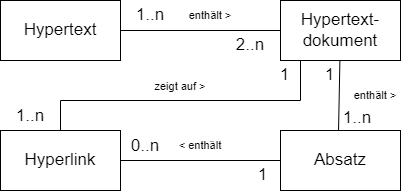

The diagram above was exported from draw.io. Its source (the exported page's mxGraphModel, read from the mxfile embedded in the PNG):
<mxGraphModel dx="1050" dy="621" grid="1" gridSize="10" guides="1" tooltips="1" connect="1" arrows="1" fold="1" page="1" pageScale="1" pageWidth="827" pageHeight="1169" math="0" shadow="0">
  <root>
    <mxCell id="0" />
    <mxCell id="1" parent="0" />
    <mxCell id="0FRYuOGHyLcoe7ytRg7_-34" style="edgeStyle=orthogonalEdgeStyle;rounded=0;orthogonalLoop=1;jettySize=auto;html=1;entryX=0;entryY=0.5;entryDx=0;entryDy=0;endArrow=none;endFill=0;" parent="1" source="0FRYuOGHyLcoe7ytRg7_-1" target="0FRYuOGHyLcoe7ytRg7_-2" edge="1">
      <mxGeometry relative="1" as="geometry" />
    </mxCell>
    <mxCell id="0FRYuOGHyLcoe7ytRg7_-1" value="Hypertext" style="rounded=0;whiteSpace=wrap;html=1;fontSize=17;" parent="1" vertex="1">
      <mxGeometry x="100" y="120" width="120" height="60" as="geometry" />
    </mxCell>
    <mxCell id="0FRYuOGHyLcoe7ytRg7_-33" style="rounded=0;orthogonalLoop=1;jettySize=auto;html=1;entryX=0;entryY=1;entryDx=0;entryDy=0;endArrow=none;endFill=0;" parent="1" source="0FRYuOGHyLcoe7ytRg7_-2" edge="1">
      <mxGeometry relative="1" as="geometry">
        <mxPoint x="438" y="252" as="targetPoint" />
      </mxGeometry>
    </mxCell>
    <mxCell id="0FRYuOGHyLcoe7ytRg7_-2" value="Hypertext-&lt;br&gt;dokument" style="rounded=0;whiteSpace=wrap;html=1;fontSize=17;" parent="1" vertex="1">
      <mxGeometry x="380" y="120" width="120" height="60" as="geometry" />
    </mxCell>
    <mxCell id="0FRYuOGHyLcoe7ytRg7_-41" style="shape=connector;rounded=0;orthogonalLoop=1;jettySize=auto;html=1;strokeColor=default;align=center;verticalAlign=middle;fontFamily=Helvetica;fontSize=11;fontColor=default;labelBackgroundColor=default;endArrow=none;endFill=0;edgeStyle=orthogonalEdgeStyle;" parent="1" source="0FRYuOGHyLcoe7ytRg7_-5" edge="1">
      <mxGeometry relative="1" as="geometry">
        <mxPoint x="400" y="180" as="targetPoint" />
        <Array as="points">
          <mxPoint x="160" y="220" />
          <mxPoint x="400" y="220" />
        </Array>
      </mxGeometry>
    </mxCell>
    <mxCell id="0FRYuOGHyLcoe7ytRg7_-5" value="Hyperlink" style="rounded=0;whiteSpace=wrap;html=1;fontSize=17;" parent="1" vertex="1">
      <mxGeometry x="100" y="250" width="120" height="60" as="geometry" />
    </mxCell>
    <mxCell id="0FRYuOGHyLcoe7ytRg7_-35" style="edgeStyle=orthogonalEdgeStyle;shape=connector;rounded=0;orthogonalLoop=1;jettySize=auto;html=1;entryX=1;entryY=0.5;entryDx=0;entryDy=0;strokeColor=default;align=center;verticalAlign=middle;fontFamily=Helvetica;fontSize=11;fontColor=default;labelBackgroundColor=default;endArrow=none;endFill=0;" parent="1" source="0FRYuOGHyLcoe7ytRg7_-6" target="0FRYuOGHyLcoe7ytRg7_-5" edge="1">
      <mxGeometry relative="1" as="geometry" />
    </mxCell>
    <mxCell id="0FRYuOGHyLcoe7ytRg7_-6" value="Absatz" style="rounded=0;whiteSpace=wrap;html=1;fontSize=17;" parent="1" vertex="1">
      <mxGeometry x="380" y="250" width="120" height="60" as="geometry" />
    </mxCell>
    <mxCell id="0FRYuOGHyLcoe7ytRg7_-18" value="1" style="text;html=1;whiteSpace=wrap;strokeColor=none;fillColor=none;align=center;verticalAlign=middle;rounded=0;fontSize=17;" parent="1" vertex="1">
      <mxGeometry x="412" y="180" width="35" height="30" as="geometry" />
    </mxCell>
    <mxCell id="0FRYuOGHyLcoe7ytRg7_-28" value="2..n" style="text;html=1;whiteSpace=wrap;strokeColor=none;fillColor=none;align=center;verticalAlign=middle;rounded=0;fontSize=17;" parent="1" vertex="1">
      <mxGeometry x="320" y="150" width="60" height="30" as="geometry" />
    </mxCell>
    <mxCell id="0FRYuOGHyLcoe7ytRg7_-29" value="1..n" style="text;html=1;whiteSpace=wrap;strokeColor=none;fillColor=none;align=center;verticalAlign=middle;rounded=0;fontSize=17;" parent="1" vertex="1">
      <mxGeometry x="220" y="120" width="60" height="30" as="geometry" />
    </mxCell>
    <mxCell id="0FRYuOGHyLcoe7ytRg7_-36" value="enthält &amp;gt;" style="text;html=1;whiteSpace=wrap;strokeColor=none;fillColor=none;align=center;verticalAlign=middle;rounded=0;fontFamily=Helvetica;fontSize=11;fontColor=default;labelBackgroundColor=default;" parent="1" vertex="1">
      <mxGeometry x="270" y="120" width="80" height="30" as="geometry" />
    </mxCell>
    <mxCell id="0FRYuOGHyLcoe7ytRg7_-37" value="enthält &amp;gt;" style="text;html=1;whiteSpace=wrap;strokeColor=none;fillColor=none;align=center;verticalAlign=middle;rounded=0;fontFamily=Helvetica;fontSize=11;fontColor=default;labelBackgroundColor=default;" parent="1" vertex="1">
      <mxGeometry x="440" y="200" width="70" height="30" as="geometry" />
    </mxCell>
    <mxCell id="0FRYuOGHyLcoe7ytRg7_-38" value="&amp;lt; enthält" style="text;html=1;whiteSpace=wrap;strokeColor=none;fillColor=none;align=center;verticalAlign=middle;rounded=0;fontFamily=Helvetica;fontSize=11;fontColor=default;labelBackgroundColor=default;" parent="1" vertex="1">
      <mxGeometry x="270" y="250" width="60" height="30" as="geometry" />
    </mxCell>
    <mxCell id="0FRYuOGHyLcoe7ytRg7_-42" value="zeigt auf &amp;gt;" style="text;html=1;whiteSpace=wrap;strokeColor=none;fillColor=none;align=center;verticalAlign=middle;rounded=0;fontFamily=Helvetica;fontSize=11;fontColor=default;labelBackgroundColor=default;" parent="1" vertex="1">
      <mxGeometry x="250" y="191" width="60" height="30" as="geometry" />
    </mxCell>
    <mxCell id="0FRYuOGHyLcoe7ytRg7_-43" value="1..n" style="text;html=1;whiteSpace=wrap;strokeColor=none;fillColor=none;align=center;verticalAlign=middle;rounded=0;fontSize=17;" parent="1" vertex="1">
      <mxGeometry x="427" y="223" width="60" height="30" as="geometry" />
    </mxCell>
    <mxCell id="0FRYuOGHyLcoe7ytRg7_-45" value="1" style="text;html=1;whiteSpace=wrap;strokeColor=none;fillColor=none;align=center;verticalAlign=middle;rounded=0;fontSize=17;" parent="1" vertex="1">
      <mxGeometry x="345" y="280" width="35" height="30" as="geometry" />
    </mxCell>
    <mxCell id="0FRYuOGHyLcoe7ytRg7_-46" value="0..n" style="text;html=1;whiteSpace=wrap;strokeColor=none;fillColor=none;align=center;verticalAlign=middle;rounded=0;fontSize=17;" parent="1" vertex="1">
      <mxGeometry x="215" y="251" width="60" height="30" as="geometry" />
    </mxCell>
    <mxCell id="0FRYuOGHyLcoe7ytRg7_-48" value="1" style="text;html=1;whiteSpace=wrap;strokeColor=none;fillColor=none;align=center;verticalAlign=middle;rounded=0;fontSize=17;" parent="1" vertex="1">
      <mxGeometry x="367" y="180" width="35" height="30" as="geometry" />
    </mxCell>
    <mxCell id="0FRYuOGHyLcoe7ytRg7_-49" value="1..n" style="text;html=1;whiteSpace=wrap;strokeColor=none;fillColor=none;align=center;verticalAlign=middle;rounded=0;fontSize=17;" parent="1" vertex="1">
      <mxGeometry x="100" y="221" width="60" height="30" as="geometry" />
    </mxCell>
  </root>
</mxGraphModel>